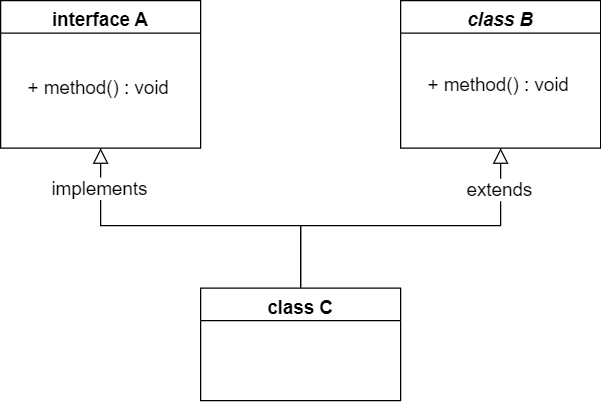

The diagram above was exported from draw.io. Its source (the exported page's mxGraphModel, read from the mxfile embedded in the PNG):
<mxGraphModel dx="989" dy="514" grid="1" gridSize="10" guides="1" tooltips="1" connect="1" arrows="1" fold="1" page="1" pageScale="1" pageWidth="827" pageHeight="1169" math="0" shadow="0">
  <root>
    <mxCell id="WIyWlLk6GJQsqaUBKTNV-0" />
    <mxCell id="WIyWlLk6GJQsqaUBKTNV-1" parent="WIyWlLk6GJQsqaUBKTNV-0" />
    <mxCell id="zkfFHV4jXpPFQw0GAbJ--0" value="class B" style="swimlane;fontStyle=3;align=center;verticalAlign=top;childLayout=stackLayout;horizontal=1;startSize=26;horizontalStack=0;resizeParent=1;resizeLast=0;collapsible=1;marginBottom=0;rounded=0;shadow=0;strokeWidth=1;fontSize=15;" parent="WIyWlLk6GJQsqaUBKTNV-1" vertex="1">
      <mxGeometry x="480" y="130" width="160" height="118" as="geometry">
        <mxRectangle x="230" y="140" width="160" height="26" as="alternateBounds" />
      </mxGeometry>
    </mxCell>
    <mxCell id="zkfFHV4jXpPFQw0GAbJ--6" value="interface A" style="swimlane;fontStyle=1;align=center;verticalAlign=top;childLayout=stackLayout;horizontal=1;startSize=26;horizontalStack=0;resizeParent=1;resizeLast=0;collapsible=1;marginBottom=0;rounded=0;shadow=0;strokeWidth=1;fontSize=15;" parent="WIyWlLk6GJQsqaUBKTNV-1" vertex="1">
      <mxGeometry x="160" y="130" width="160" height="118" as="geometry">
        <mxRectangle x="130" y="380" width="160" height="26" as="alternateBounds" />
      </mxGeometry>
    </mxCell>
    <mxCell id="zkfFHV4jXpPFQw0GAbJ--12" value="" style="endArrow=block;endSize=10;endFill=0;shadow=0;strokeWidth=1;rounded=0;edgeStyle=elbowEdgeStyle;elbow=vertical;entryX=0.5;entryY=1;entryDx=0;entryDy=0;exitX=0.5;exitY=0;exitDx=0;exitDy=0;" parent="WIyWlLk6GJQsqaUBKTNV-1" source="zkfFHV4jXpPFQw0GAbJ--13" target="zkfFHV4jXpPFQw0GAbJ--6" edge="1">
      <mxGeometry width="160" relative="1" as="geometry">
        <mxPoint x="350" y="360" as="sourcePoint" />
        <mxPoint x="280" y="300" as="targetPoint" />
        <Array as="points">
          <mxPoint x="320" y="310" />
        </Array>
      </mxGeometry>
    </mxCell>
    <mxCell id="inpNgbRWn4ZqawSaECPv-2" value="&lt;font style=&quot;font-size: 15px;&quot;&gt;implements&lt;/font&gt;" style="edgeLabel;html=1;align=center;verticalAlign=middle;resizable=0;points=[];" vertex="1" connectable="0" parent="zkfFHV4jXpPFQw0GAbJ--12">
      <mxGeometry x="0.7662" y="1" relative="1" as="geometry">
        <mxPoint as="offset" />
      </mxGeometry>
    </mxCell>
    <mxCell id="zkfFHV4jXpPFQw0GAbJ--13" value="class C" style="swimlane;fontStyle=1;align=center;verticalAlign=top;childLayout=stackLayout;horizontal=1;startSize=26;horizontalStack=0;resizeParent=1;resizeLast=0;collapsible=1;marginBottom=0;rounded=0;shadow=0;strokeWidth=1;fontSize=15;" parent="WIyWlLk6GJQsqaUBKTNV-1" vertex="1">
      <mxGeometry x="320" y="360" width="160" height="90" as="geometry">
        <mxRectangle x="340" y="380" width="170" height="26" as="alternateBounds" />
      </mxGeometry>
    </mxCell>
    <mxCell id="zkfFHV4jXpPFQw0GAbJ--16" value="" style="endArrow=block;endSize=10;endFill=0;shadow=0;strokeWidth=1;rounded=0;edgeStyle=elbowEdgeStyle;elbow=vertical;" parent="WIyWlLk6GJQsqaUBKTNV-1" source="zkfFHV4jXpPFQw0GAbJ--13" target="zkfFHV4jXpPFQw0GAbJ--0" edge="1">
      <mxGeometry width="160" relative="1" as="geometry">
        <mxPoint x="210" y="373" as="sourcePoint" />
        <mxPoint x="310" y="271" as="targetPoint" />
        <Array as="points">
          <mxPoint x="400" y="310" />
        </Array>
      </mxGeometry>
    </mxCell>
    <mxCell id="inpNgbRWn4ZqawSaECPv-4" value="&lt;font style=&quot;font-size: 15px;&quot;&gt;extends&lt;/font&gt;" style="edgeLabel;html=1;align=center;verticalAlign=middle;resizable=0;points=[];" vertex="1" connectable="0" parent="zkfFHV4jXpPFQw0GAbJ--16">
      <mxGeometry x="0.751" y="1" relative="1" as="geometry">
        <mxPoint y="-1" as="offset" />
      </mxGeometry>
    </mxCell>
    <mxCell id="inpNgbRWn4ZqawSaECPv-0" value="&lt;font style=&quot;font-size: 15px;&quot;&gt;+ method() : void&lt;/font&gt;" style="text;html=1;align=center;verticalAlign=middle;resizable=0;points=[];autosize=1;strokeColor=none;fillColor=none;" vertex="1" parent="WIyWlLk6GJQsqaUBKTNV-1">
      <mxGeometry x="168" y="184" width="140" height="30" as="geometry" />
    </mxCell>
    <mxCell id="inpNgbRWn4ZqawSaECPv-1" value="&lt;font style=&quot;font-size: 15px;&quot;&gt;+ method() : void&lt;/font&gt;" style="text;html=1;align=center;verticalAlign=middle;resizable=0;points=[];autosize=1;strokeColor=none;fillColor=none;" vertex="1" parent="WIyWlLk6GJQsqaUBKTNV-1">
      <mxGeometry x="488" y="182" width="140" height="30" as="geometry" />
    </mxCell>
  </root>
</mxGraphModel>